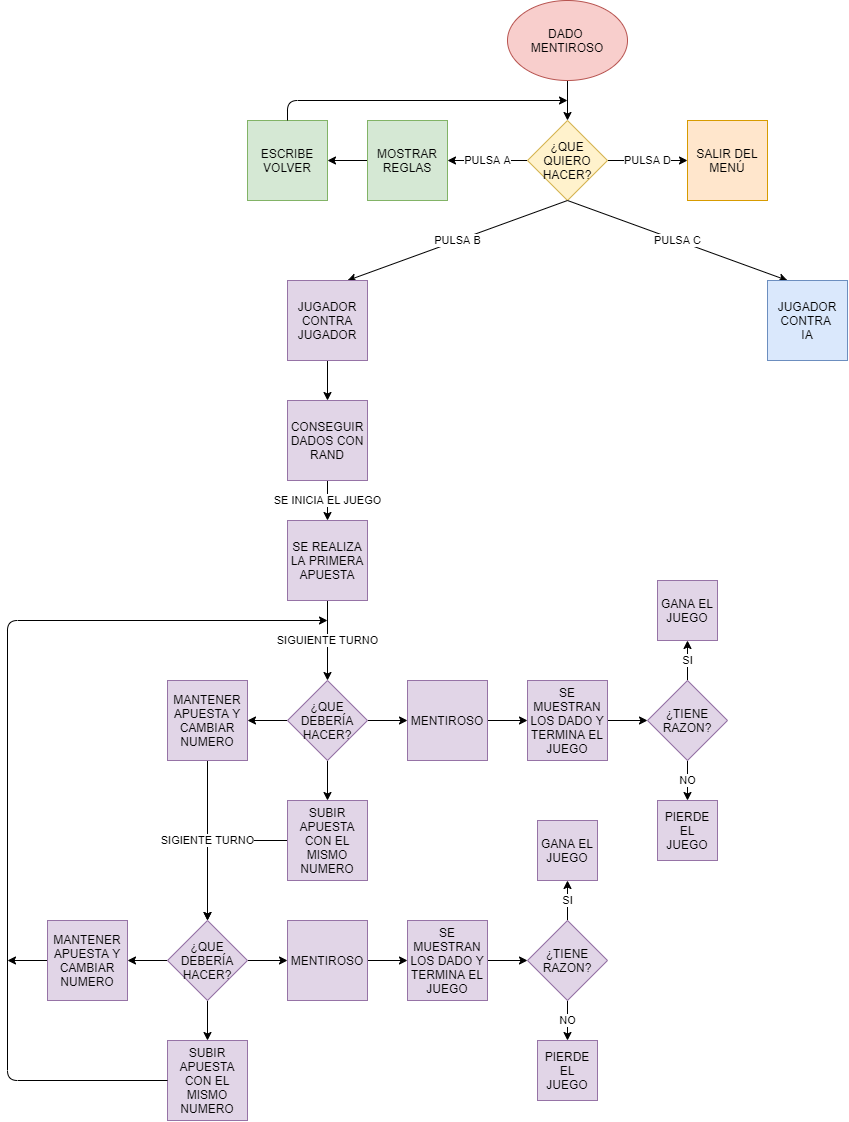

The diagram above was exported from draw.io. Its source (the exported page's mxGraphModel, read from the mxfile embedded in the PNG):
<mxGraphModel dx="1692" dy="436" grid="1" gridSize="10" guides="1" tooltips="1" connect="1" arrows="1" fold="1" page="1" pageScale="1" pageWidth="827" pageHeight="1169" math="0" shadow="0">
  <root>
    <mxCell id="0" />
    <mxCell id="1" parent="0" />
    <mxCell id="tNuYxOT0AuVaSn9386U3-2" style="edgeStyle=orthogonalEdgeStyle;rounded=0;orthogonalLoop=1;jettySize=auto;html=1;exitX=0.5;exitY=1;exitDx=0;exitDy=0;" edge="1" parent="1" source="tNuYxOT0AuVaSn9386U3-1">
      <mxGeometry relative="1" as="geometry">
        <mxPoint x="400" y="120" as="targetPoint" />
      </mxGeometry>
    </mxCell>
    <mxCell id="tNuYxOT0AuVaSn9386U3-1" value="DADO &lt;br&gt;MENTIROSO" style="ellipse;whiteSpace=wrap;html=1;fillColor=#f8cecc;strokeColor=#b85450;" vertex="1" parent="1">
      <mxGeometry x="340" width="120" height="80" as="geometry" />
    </mxCell>
    <mxCell id="tNuYxOT0AuVaSn9386U3-4" value="PULSA A" style="edgeStyle=orthogonalEdgeStyle;rounded=0;orthogonalLoop=1;jettySize=auto;html=1;exitX=0;exitY=0.5;exitDx=0;exitDy=0;" edge="1" parent="1" source="tNuYxOT0AuVaSn9386U3-3">
      <mxGeometry relative="1" as="geometry">
        <mxPoint x="280" y="160" as="targetPoint" />
      </mxGeometry>
    </mxCell>
    <mxCell id="tNuYxOT0AuVaSn9386U3-12" value="PULSA D" style="edgeStyle=orthogonalEdgeStyle;rounded=0;orthogonalLoop=1;jettySize=auto;html=1;" edge="1" parent="1" source="tNuYxOT0AuVaSn9386U3-3" target="tNuYxOT0AuVaSn9386U3-11">
      <mxGeometry relative="1" as="geometry" />
    </mxCell>
    <mxCell id="tNuYxOT0AuVaSn9386U3-3" value="¿QUE QUIERO HACER?" style="rhombus;whiteSpace=wrap;html=1;fillColor=#fff2cc;strokeColor=#d6b656;" vertex="1" parent="1">
      <mxGeometry x="360" y="120" width="80" height="80" as="geometry" />
    </mxCell>
    <mxCell id="tNuYxOT0AuVaSn9386U3-6" style="edgeStyle=orthogonalEdgeStyle;rounded=0;orthogonalLoop=1;jettySize=auto;html=1;" edge="1" parent="1" source="tNuYxOT0AuVaSn9386U3-5">
      <mxGeometry relative="1" as="geometry">
        <mxPoint x="160" y="160" as="targetPoint" />
      </mxGeometry>
    </mxCell>
    <mxCell id="tNuYxOT0AuVaSn9386U3-5" value="MOSTRAR REGLAS" style="whiteSpace=wrap;html=1;aspect=fixed;fillColor=#d5e8d4;strokeColor=#82b366;" vertex="1" parent="1">
      <mxGeometry x="200" y="120" width="80" height="80" as="geometry" />
    </mxCell>
    <mxCell id="tNuYxOT0AuVaSn9386U3-7" value="ESCRIBE VOLVER" style="whiteSpace=wrap;html=1;aspect=fixed;fillColor=#d5e8d4;strokeColor=#82b366;" vertex="1" parent="1">
      <mxGeometry x="80" y="120" width="80" height="80" as="geometry" />
    </mxCell>
    <mxCell id="tNuYxOT0AuVaSn9386U3-10" value="" style="endArrow=classic;html=1;" edge="1" parent="1">
      <mxGeometry width="50" height="50" relative="1" as="geometry">
        <mxPoint x="120" y="120" as="sourcePoint" />
        <mxPoint x="400" y="100" as="targetPoint" />
        <Array as="points">
          <mxPoint x="120" y="100" />
        </Array>
      </mxGeometry>
    </mxCell>
    <mxCell id="tNuYxOT0AuVaSn9386U3-11" value="SALIR DEL MENÚ" style="whiteSpace=wrap;html=1;aspect=fixed;fillColor=#ffe6cc;strokeColor=#d79b00;" vertex="1" parent="1">
      <mxGeometry x="520" y="120" width="80" height="80" as="geometry" />
    </mxCell>
    <mxCell id="tNuYxOT0AuVaSn9386U3-14" value="PULSA B" style="endArrow=classic;html=1;exitX=0.5;exitY=1;exitDx=0;exitDy=0;" edge="1" parent="1" source="tNuYxOT0AuVaSn9386U3-3">
      <mxGeometry width="50" height="50" relative="1" as="geometry">
        <mxPoint x="390" y="330" as="sourcePoint" />
        <mxPoint x="180" y="280" as="targetPoint" />
      </mxGeometry>
    </mxCell>
    <mxCell id="tNuYxOT0AuVaSn9386U3-15" value="PULSA C" style="endArrow=classic;html=1;exitX=0.5;exitY=1;exitDx=0;exitDy=0;" edge="1" parent="1" source="tNuYxOT0AuVaSn9386U3-3">
      <mxGeometry width="50" height="50" relative="1" as="geometry">
        <mxPoint x="390" y="330" as="sourcePoint" />
        <mxPoint x="620" y="280" as="targetPoint" />
      </mxGeometry>
    </mxCell>
    <mxCell id="tNuYxOT0AuVaSn9386U3-19" style="edgeStyle=orthogonalEdgeStyle;rounded=0;orthogonalLoop=1;jettySize=auto;html=1;exitX=0.5;exitY=1;exitDx=0;exitDy=0;entryX=0.5;entryY=0;entryDx=0;entryDy=0;" edge="1" parent="1" source="tNuYxOT0AuVaSn9386U3-16" target="tNuYxOT0AuVaSn9386U3-18">
      <mxGeometry relative="1" as="geometry" />
    </mxCell>
    <mxCell id="tNuYxOT0AuVaSn9386U3-16" value="JUGADOR CONTRA JUGADOR" style="whiteSpace=wrap;html=1;aspect=fixed;fillColor=#e1d5e7;strokeColor=#9673a6;" vertex="1" parent="1">
      <mxGeometry x="120" y="280" width="80" height="80" as="geometry" />
    </mxCell>
    <mxCell id="tNuYxOT0AuVaSn9386U3-17" value="JUGADOR CONTRA&amp;nbsp;&lt;br&gt;IA" style="whiteSpace=wrap;html=1;aspect=fixed;fillColor=#dae8fc;strokeColor=#6c8ebf;" vertex="1" parent="1">
      <mxGeometry x="600" y="280" width="80" height="80" as="geometry" />
    </mxCell>
    <mxCell id="tNuYxOT0AuVaSn9386U3-20" value="SE INICIA EL JUEGO" style="edgeStyle=orthogonalEdgeStyle;rounded=0;orthogonalLoop=1;jettySize=auto;html=1;exitX=0.5;exitY=1;exitDx=0;exitDy=0;" edge="1" parent="1" source="tNuYxOT0AuVaSn9386U3-18">
      <mxGeometry relative="1" as="geometry">
        <mxPoint x="160" y="520" as="targetPoint" />
      </mxGeometry>
    </mxCell>
    <mxCell id="tNuYxOT0AuVaSn9386U3-18" value="CONSEGUIR DADOS CON RAND" style="whiteSpace=wrap;html=1;aspect=fixed;fillColor=#e1d5e7;strokeColor=#9673a6;" vertex="1" parent="1">
      <mxGeometry x="120" y="400" width="80" height="80" as="geometry" />
    </mxCell>
    <mxCell id="tNuYxOT0AuVaSn9386U3-22" value="SIGUIENTE TURNO" style="edgeStyle=orthogonalEdgeStyle;rounded=0;orthogonalLoop=1;jettySize=auto;html=1;exitX=0.5;exitY=1;exitDx=0;exitDy=0;" edge="1" parent="1" source="tNuYxOT0AuVaSn9386U3-21">
      <mxGeometry relative="1" as="geometry">
        <mxPoint x="160" y="680" as="targetPoint" />
      </mxGeometry>
    </mxCell>
    <mxCell id="tNuYxOT0AuVaSn9386U3-21" value="SE REALIZA LA PRIMERA APUESTA" style="whiteSpace=wrap;html=1;aspect=fixed;fillColor=#e1d5e7;strokeColor=#9673a6;" vertex="1" parent="1">
      <mxGeometry x="120" y="520" width="80" height="80" as="geometry" />
    </mxCell>
    <mxCell id="tNuYxOT0AuVaSn9386U3-24" style="edgeStyle=orthogonalEdgeStyle;rounded=0;orthogonalLoop=1;jettySize=auto;html=1;exitX=1;exitY=0.5;exitDx=0;exitDy=0;" edge="1" parent="1" source="tNuYxOT0AuVaSn9386U3-23">
      <mxGeometry relative="1" as="geometry">
        <mxPoint x="240" y="720" as="targetPoint" />
      </mxGeometry>
    </mxCell>
    <mxCell id="tNuYxOT0AuVaSn9386U3-35" style="edgeStyle=orthogonalEdgeStyle;rounded=0;orthogonalLoop=1;jettySize=auto;html=1;exitX=0.5;exitY=1;exitDx=0;exitDy=0;entryX=0.5;entryY=0;entryDx=0;entryDy=0;strokeColor=#000000;" edge="1" parent="1" source="tNuYxOT0AuVaSn9386U3-23" target="tNuYxOT0AuVaSn9386U3-34">
      <mxGeometry relative="1" as="geometry" />
    </mxCell>
    <mxCell id="tNuYxOT0AuVaSn9386U3-37" style="edgeStyle=orthogonalEdgeStyle;rounded=0;orthogonalLoop=1;jettySize=auto;html=1;exitX=0;exitY=0.5;exitDx=0;exitDy=0;entryX=1;entryY=0.5;entryDx=0;entryDy=0;strokeColor=#000000;" edge="1" parent="1" source="tNuYxOT0AuVaSn9386U3-23" target="tNuYxOT0AuVaSn9386U3-36">
      <mxGeometry relative="1" as="geometry" />
    </mxCell>
    <mxCell id="tNuYxOT0AuVaSn9386U3-23" value="¿QUE DEBERÍA HACER?" style="rhombus;whiteSpace=wrap;html=1;fillColor=#e1d5e7;strokeColor=#9673a6;" vertex="1" parent="1">
      <mxGeometry x="120" y="680" width="80" height="80" as="geometry" />
    </mxCell>
    <mxCell id="tNuYxOT0AuVaSn9386U3-27" style="edgeStyle=orthogonalEdgeStyle;rounded=0;orthogonalLoop=1;jettySize=auto;html=1;exitX=1;exitY=0.5;exitDx=0;exitDy=0;entryX=0;entryY=0.5;entryDx=0;entryDy=0;fillColor=#e1d5e7;" edge="1" parent="1" source="tNuYxOT0AuVaSn9386U3-25" target="tNuYxOT0AuVaSn9386U3-26">
      <mxGeometry relative="1" as="geometry" />
    </mxCell>
    <mxCell id="tNuYxOT0AuVaSn9386U3-25" value="MENTIROSO" style="whiteSpace=wrap;html=1;aspect=fixed;fillColor=#e1d5e7;strokeColor=#9673a6;" vertex="1" parent="1">
      <mxGeometry x="240" y="680" width="80" height="80" as="geometry" />
    </mxCell>
    <mxCell id="tNuYxOT0AuVaSn9386U3-29" style="edgeStyle=orthogonalEdgeStyle;rounded=0;orthogonalLoop=1;jettySize=auto;html=1;exitX=1;exitY=0.5;exitDx=0;exitDy=0;entryX=0;entryY=0.5;entryDx=0;entryDy=0;" edge="1" parent="1" source="tNuYxOT0AuVaSn9386U3-26" target="tNuYxOT0AuVaSn9386U3-28">
      <mxGeometry relative="1" as="geometry" />
    </mxCell>
    <mxCell id="tNuYxOT0AuVaSn9386U3-26" value="SE MUESTRAN LOS DADO Y TERMINA EL JUEGO" style="whiteSpace=wrap;html=1;aspect=fixed;fillColor=#e1d5e7;strokeColor=#9673a6;" vertex="1" parent="1">
      <mxGeometry x="360" y="680" width="80" height="80" as="geometry" />
    </mxCell>
    <mxCell id="tNuYxOT0AuVaSn9386U3-30" value="SI" style="edgeStyle=orthogonalEdgeStyle;rounded=0;orthogonalLoop=1;jettySize=auto;html=1;exitX=0.5;exitY=0;exitDx=0;exitDy=0;strokeColor=#000000;" edge="1" parent="1" source="tNuYxOT0AuVaSn9386U3-28">
      <mxGeometry relative="1" as="geometry">
        <mxPoint x="520" y="640" as="targetPoint" />
      </mxGeometry>
    </mxCell>
    <mxCell id="tNuYxOT0AuVaSn9386U3-33" value="NO" style="edgeStyle=orthogonalEdgeStyle;rounded=0;orthogonalLoop=1;jettySize=auto;html=1;strokeColor=#000000;" edge="1" parent="1" source="tNuYxOT0AuVaSn9386U3-28">
      <mxGeometry relative="1" as="geometry">
        <mxPoint x="520" y="800" as="targetPoint" />
      </mxGeometry>
    </mxCell>
    <mxCell id="tNuYxOT0AuVaSn9386U3-28" value="¿TIENE RAZON?" style="rhombus;whiteSpace=wrap;html=1;fillColor=#e1d5e7;strokeColor=#9673a6;" vertex="1" parent="1">
      <mxGeometry x="480" y="680" width="80" height="80" as="geometry" />
    </mxCell>
    <mxCell id="tNuYxOT0AuVaSn9386U3-31" value="GANA EL JUEGO" style="whiteSpace=wrap;html=1;aspect=fixed;fillColor=#e1d5e7;strokeColor=#9673a6;" vertex="1" parent="1">
      <mxGeometry x="490" y="580" width="60" height="60" as="geometry" />
    </mxCell>
    <mxCell id="tNuYxOT0AuVaSn9386U3-32" value="PIERDE EL JUEGO" style="whiteSpace=wrap;html=1;aspect=fixed;fillColor=#e1d5e7;strokeColor=#9673a6;" vertex="1" parent="1">
      <mxGeometry x="490" y="800" width="60" height="60" as="geometry" />
    </mxCell>
    <mxCell id="tNuYxOT0AuVaSn9386U3-39" style="edgeStyle=orthogonalEdgeStyle;rounded=0;orthogonalLoop=1;jettySize=auto;html=1;strokeColor=#000000;" edge="1" parent="1" source="tNuYxOT0AuVaSn9386U3-34">
      <mxGeometry relative="1" as="geometry">
        <mxPoint x="40" y="920" as="targetPoint" />
      </mxGeometry>
    </mxCell>
    <mxCell id="tNuYxOT0AuVaSn9386U3-34" value="SUBIR APUESTA CON EL MISMO NUMERO" style="whiteSpace=wrap;html=1;aspect=fixed;fillColor=#e1d5e7;strokeColor=#9673a6;" vertex="1" parent="1">
      <mxGeometry x="120" y="800" width="80" height="80" as="geometry" />
    </mxCell>
    <mxCell id="tNuYxOT0AuVaSn9386U3-38" value="SIGIENTE TURNO" style="edgeStyle=orthogonalEdgeStyle;rounded=0;orthogonalLoop=1;jettySize=auto;html=1;exitX=0.5;exitY=1;exitDx=0;exitDy=0;strokeColor=#000000;" edge="1" parent="1" source="tNuYxOT0AuVaSn9386U3-36">
      <mxGeometry relative="1" as="geometry">
        <mxPoint x="40" y="920" as="targetPoint" />
      </mxGeometry>
    </mxCell>
    <mxCell id="tNuYxOT0AuVaSn9386U3-36" value="MANTENER APUESTA Y CAMBIAR NUMERO" style="whiteSpace=wrap;html=1;aspect=fixed;fillColor=#e1d5e7;strokeColor=#9673a6;" vertex="1" parent="1">
      <mxGeometry y="680" width="80" height="80" as="geometry" />
    </mxCell>
    <mxCell id="tNuYxOT0AuVaSn9386U3-42" style="edgeStyle=orthogonalEdgeStyle;rounded=0;orthogonalLoop=1;jettySize=auto;html=1;exitX=0.5;exitY=1;exitDx=0;exitDy=0;strokeColor=#000000;" edge="1" parent="1" source="tNuYxOT0AuVaSn9386U3-40" target="tNuYxOT0AuVaSn9386U3-41">
      <mxGeometry relative="1" as="geometry" />
    </mxCell>
    <mxCell id="tNuYxOT0AuVaSn9386U3-45" style="edgeStyle=orthogonalEdgeStyle;rounded=0;orthogonalLoop=1;jettySize=auto;html=1;exitX=0;exitY=0.5;exitDx=0;exitDy=0;entryX=1;entryY=0.5;entryDx=0;entryDy=0;strokeColor=#000000;" edge="1" parent="1" source="tNuYxOT0AuVaSn9386U3-40" target="tNuYxOT0AuVaSn9386U3-44">
      <mxGeometry relative="1" as="geometry" />
    </mxCell>
    <mxCell id="tNuYxOT0AuVaSn9386U3-55" style="edgeStyle=orthogonalEdgeStyle;rounded=0;orthogonalLoop=1;jettySize=auto;html=1;entryX=0;entryY=0.5;entryDx=0;entryDy=0;strokeColor=#000000;" edge="1" parent="1" source="tNuYxOT0AuVaSn9386U3-40" target="tNuYxOT0AuVaSn9386U3-47">
      <mxGeometry relative="1" as="geometry" />
    </mxCell>
    <mxCell id="tNuYxOT0AuVaSn9386U3-40" value="¿QUE DEBERÍA HACER?" style="rhombus;whiteSpace=wrap;html=1;fillColor=#e1d5e7;strokeColor=#9673a6;" vertex="1" parent="1">
      <mxGeometry y="920" width="80" height="80" as="geometry" />
    </mxCell>
    <mxCell id="tNuYxOT0AuVaSn9386U3-41" value="SUBIR APUESTA CON EL MISMO NUMERO" style="whiteSpace=wrap;html=1;aspect=fixed;fillColor=#e1d5e7;strokeColor=#9673a6;" vertex="1" parent="1">
      <mxGeometry y="1040" width="80" height="80" as="geometry" />
    </mxCell>
    <mxCell id="tNuYxOT0AuVaSn9386U3-58" style="edgeStyle=orthogonalEdgeStyle;rounded=0;orthogonalLoop=1;jettySize=auto;html=1;strokeColor=#000000;" edge="1" parent="1" source="tNuYxOT0AuVaSn9386U3-44">
      <mxGeometry relative="1" as="geometry">
        <mxPoint x="-160" y="960" as="targetPoint" />
      </mxGeometry>
    </mxCell>
    <mxCell id="tNuYxOT0AuVaSn9386U3-44" value="MANTENER APUESTA Y CAMBIAR NUMERO" style="whiteSpace=wrap;html=1;aspect=fixed;fillColor=#e1d5e7;strokeColor=#9673a6;" vertex="1" parent="1">
      <mxGeometry x="-120" y="920" width="80" height="80" as="geometry" />
    </mxCell>
    <mxCell id="tNuYxOT0AuVaSn9386U3-46" style="edgeStyle=orthogonalEdgeStyle;rounded=0;orthogonalLoop=1;jettySize=auto;html=1;exitX=1;exitY=0.5;exitDx=0;exitDy=0;entryX=0;entryY=0.5;entryDx=0;entryDy=0;fillColor=#e1d5e7;" edge="1" parent="1" source="tNuYxOT0AuVaSn9386U3-47" target="tNuYxOT0AuVaSn9386U3-49">
      <mxGeometry relative="1" as="geometry" />
    </mxCell>
    <mxCell id="tNuYxOT0AuVaSn9386U3-47" value="MENTIROSO" style="whiteSpace=wrap;html=1;aspect=fixed;fillColor=#e1d5e7;strokeColor=#9673a6;" vertex="1" parent="1">
      <mxGeometry x="120" y="920" width="80" height="80" as="geometry" />
    </mxCell>
    <mxCell id="tNuYxOT0AuVaSn9386U3-48" style="edgeStyle=orthogonalEdgeStyle;rounded=0;orthogonalLoop=1;jettySize=auto;html=1;exitX=1;exitY=0.5;exitDx=0;exitDy=0;entryX=0;entryY=0.5;entryDx=0;entryDy=0;" edge="1" parent="1" source="tNuYxOT0AuVaSn9386U3-49" target="tNuYxOT0AuVaSn9386U3-52">
      <mxGeometry relative="1" as="geometry" />
    </mxCell>
    <mxCell id="tNuYxOT0AuVaSn9386U3-49" value="SE MUESTRAN LOS DADO Y TERMINA EL JUEGO" style="whiteSpace=wrap;html=1;aspect=fixed;fillColor=#e1d5e7;strokeColor=#9673a6;" vertex="1" parent="1">
      <mxGeometry x="240" y="920" width="80" height="80" as="geometry" />
    </mxCell>
    <mxCell id="tNuYxOT0AuVaSn9386U3-50" value="SI" style="edgeStyle=orthogonalEdgeStyle;rounded=0;orthogonalLoop=1;jettySize=auto;html=1;exitX=0.5;exitY=0;exitDx=0;exitDy=0;strokeColor=#000000;" edge="1" parent="1" source="tNuYxOT0AuVaSn9386U3-52">
      <mxGeometry relative="1" as="geometry">
        <mxPoint x="400" y="880" as="targetPoint" />
      </mxGeometry>
    </mxCell>
    <mxCell id="tNuYxOT0AuVaSn9386U3-51" value="NO" style="edgeStyle=orthogonalEdgeStyle;rounded=0;orthogonalLoop=1;jettySize=auto;html=1;strokeColor=#000000;" edge="1" parent="1" source="tNuYxOT0AuVaSn9386U3-52">
      <mxGeometry relative="1" as="geometry">
        <mxPoint x="400" y="1040" as="targetPoint" />
      </mxGeometry>
    </mxCell>
    <mxCell id="tNuYxOT0AuVaSn9386U3-52" value="¿TIENE RAZON?" style="rhombus;whiteSpace=wrap;html=1;fillColor=#e1d5e7;strokeColor=#9673a6;" vertex="1" parent="1">
      <mxGeometry x="360" y="920" width="80" height="80" as="geometry" />
    </mxCell>
    <mxCell id="tNuYxOT0AuVaSn9386U3-53" value="GANA EL JUEGO" style="whiteSpace=wrap;html=1;aspect=fixed;fillColor=#e1d5e7;strokeColor=#9673a6;" vertex="1" parent="1">
      <mxGeometry x="370" y="820" width="60" height="60" as="geometry" />
    </mxCell>
    <mxCell id="tNuYxOT0AuVaSn9386U3-54" value="PIERDE EL JUEGO" style="whiteSpace=wrap;html=1;aspect=fixed;fillColor=#e1d5e7;strokeColor=#9673a6;" vertex="1" parent="1">
      <mxGeometry x="370" y="1040" width="60" height="60" as="geometry" />
    </mxCell>
    <mxCell id="tNuYxOT0AuVaSn9386U3-57" value="" style="endArrow=classic;html=1;strokeColor=#000000;exitX=0;exitY=0.5;exitDx=0;exitDy=0;" edge="1" parent="1" source="tNuYxOT0AuVaSn9386U3-41">
      <mxGeometry width="50" height="50" relative="1" as="geometry">
        <mxPoint x="80" y="930" as="sourcePoint" />
        <mxPoint x="160" y="620" as="targetPoint" />
        <Array as="points">
          <mxPoint x="-160" y="1080" />
          <mxPoint x="-160" y="620" />
        </Array>
      </mxGeometry>
    </mxCell>
  </root>
</mxGraphModel>